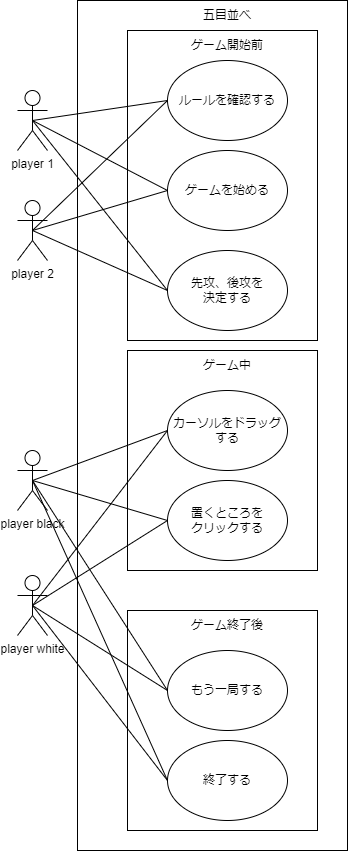

The diagram above was exported from draw.io. Its source (the exported page's mxGraphModel, read from the mxfile embedded in the PNG):
<mxGraphModel dx="336" dy="510" grid="1" gridSize="10" guides="1" tooltips="1" connect="1" arrows="1" fold="1" page="1" pageScale="1" pageWidth="827" pageHeight="1169" math="0" shadow="0">
  <root>
    <mxCell id="0" />
    <mxCell id="1" parent="0" />
    <mxCell id="2" value="player 1" style="shape=umlActor;verticalLabelPosition=bottom;verticalAlign=top;html=1;outlineConnect=0;" vertex="1" parent="1">
      <mxGeometry x="90" y="100" width="30" height="60" as="geometry" />
    </mxCell>
    <mxCell id="3" value="player 2" style="shape=umlActor;verticalLabelPosition=bottom;verticalAlign=top;html=1;outlineConnect=0;" vertex="1" parent="1">
      <mxGeometry x="90" y="210" width="30" height="60" as="geometry" />
    </mxCell>
    <mxCell id="4" value="player black" style="shape=umlActor;verticalLabelPosition=bottom;verticalAlign=top;html=1;outlineConnect=0;" vertex="1" parent="1">
      <mxGeometry x="90" y="460" width="30" height="60" as="geometry" />
    </mxCell>
    <mxCell id="5" value="player white" style="shape=umlActor;verticalLabelPosition=bottom;verticalAlign=top;html=1;outlineConnect=0;" vertex="1" parent="1">
      <mxGeometry x="90" y="585" width="30" height="60" as="geometry" />
    </mxCell>
    <mxCell id="35" value="" style="whiteSpace=wrap;html=1;" vertex="1" parent="1">
      <mxGeometry x="150" y="10" width="270" height="850" as="geometry" />
    </mxCell>
    <mxCell id="36" value="" style="whiteSpace=wrap;html=1;" vertex="1" parent="1">
      <mxGeometry x="200" y="40" width="190" height="310" as="geometry" />
    </mxCell>
    <mxCell id="11" value="ルールを確認する" style="ellipse;whiteSpace=wrap;html=1;" vertex="1" parent="1">
      <mxGeometry x="240" y="70" width="120" height="80" as="geometry" />
    </mxCell>
    <mxCell id="12" value="ゲームを始める" style="ellipse;whiteSpace=wrap;html=1;" vertex="1" parent="1">
      <mxGeometry x="240" y="160" width="120" height="80" as="geometry" />
    </mxCell>
    <mxCell id="13" value="先攻、後攻を&lt;br&gt;決定する" style="ellipse;whiteSpace=wrap;html=1;" vertex="1" parent="1">
      <mxGeometry x="240" y="260" width="120" height="80" as="geometry" />
    </mxCell>
    <mxCell id="38" value="" style="whiteSpace=wrap;html=1;" vertex="1" parent="1">
      <mxGeometry x="200" y="360" width="190" height="220" as="geometry" />
    </mxCell>
    <mxCell id="14" value="カーソルをドラッグする" style="ellipse;whiteSpace=wrap;html=1;" vertex="1" parent="1">
      <mxGeometry x="240" y="400" width="120" height="80" as="geometry" />
    </mxCell>
    <mxCell id="15" value="置くところを&lt;br&gt;クリックする" style="ellipse;whiteSpace=wrap;html=1;" vertex="1" parent="1">
      <mxGeometry x="240" y="490" width="120" height="80" as="geometry" />
    </mxCell>
    <mxCell id="16" value="" style="endArrow=none;html=1;entryX=0.5;entryY=0.5;entryDx=0;entryDy=0;exitX=0;exitY=0.5;exitDx=0;exitDy=0;entryPerimeter=0;" edge="1" parent="1" source="12" target="2">
      <mxGeometry width="50" height="50" relative="1" as="geometry">
        <mxPoint x="280" y="250" as="sourcePoint" />
        <mxPoint x="330" y="200" as="targetPoint" />
        <Array as="points" />
      </mxGeometry>
    </mxCell>
    <mxCell id="17" value="" style="endArrow=none;html=1;entryX=0;entryY=0.5;entryDx=0;entryDy=0;exitX=0.5;exitY=0.5;exitDx=0;exitDy=0;exitPerimeter=0;" edge="1" parent="1" source="3" target="13">
      <mxGeometry width="50" height="50" relative="1" as="geometry">
        <mxPoint x="280" y="250" as="sourcePoint" />
        <mxPoint x="330" y="200" as="targetPoint" />
        <Array as="points" />
      </mxGeometry>
    </mxCell>
    <mxCell id="18" value="" style="endArrow=none;html=1;entryX=0;entryY=0.5;entryDx=0;entryDy=0;exitX=0.5;exitY=0.5;exitDx=0;exitDy=0;exitPerimeter=0;" edge="1" parent="1" source="3" target="12">
      <mxGeometry width="50" height="50" relative="1" as="geometry">
        <mxPoint x="120" y="210" as="sourcePoint" />
        <mxPoint x="330" y="200" as="targetPoint" />
      </mxGeometry>
    </mxCell>
    <mxCell id="19" value="" style="endArrow=none;html=1;exitX=0.5;exitY=0.5;exitDx=0;exitDy=0;exitPerimeter=0;entryX=0;entryY=0.5;entryDx=0;entryDy=0;" edge="1" parent="1" source="2" target="11">
      <mxGeometry width="50" height="50" relative="1" as="geometry">
        <mxPoint x="280" y="250" as="sourcePoint" />
        <mxPoint x="330" y="200" as="targetPoint" />
      </mxGeometry>
    </mxCell>
    <mxCell id="21" value="" style="endArrow=none;html=1;exitX=0.5;exitY=0.5;exitDx=0;exitDy=0;exitPerimeter=0;entryX=0;entryY=0.5;entryDx=0;entryDy=0;" edge="1" parent="1" source="3" target="11">
      <mxGeometry width="50" height="50" relative="1" as="geometry">
        <mxPoint x="280" y="250" as="sourcePoint" />
        <mxPoint x="330" y="200" as="targetPoint" />
      </mxGeometry>
    </mxCell>
    <mxCell id="22" value="" style="endArrow=none;html=1;exitX=0.5;exitY=0.5;exitDx=0;exitDy=0;exitPerimeter=0;entryX=0;entryY=0.5;entryDx=0;entryDy=0;" edge="1" parent="1" source="4" target="14">
      <mxGeometry width="50" height="50" relative="1" as="geometry">
        <mxPoint x="280" y="330" as="sourcePoint" />
        <mxPoint x="330" y="280" as="targetPoint" />
      </mxGeometry>
    </mxCell>
    <mxCell id="23" value="" style="endArrow=none;html=1;exitX=0.5;exitY=0.5;exitDx=0;exitDy=0;exitPerimeter=0;entryX=0;entryY=0.5;entryDx=0;entryDy=0;" edge="1" parent="1" source="4" target="15">
      <mxGeometry width="50" height="50" relative="1" as="geometry">
        <mxPoint x="280" y="330" as="sourcePoint" />
        <mxPoint x="330" y="280" as="targetPoint" />
      </mxGeometry>
    </mxCell>
    <mxCell id="24" value="" style="endArrow=none;html=1;exitX=0.5;exitY=0.5;exitDx=0;exitDy=0;exitPerimeter=0;entryX=0;entryY=0.5;entryDx=0;entryDy=0;" edge="1" parent="1" source="5" target="14">
      <mxGeometry width="50" height="50" relative="1" as="geometry">
        <mxPoint x="280" y="330" as="sourcePoint" />
        <mxPoint x="330" y="280" as="targetPoint" />
      </mxGeometry>
    </mxCell>
    <mxCell id="40" value="" style="whiteSpace=wrap;html=1;" vertex="1" parent="1">
      <mxGeometry x="200" y="620" width="190" height="220" as="geometry" />
    </mxCell>
    <mxCell id="25" value="" style="endArrow=none;html=1;exitX=0.5;exitY=0.5;exitDx=0;exitDy=0;exitPerimeter=0;entryX=0;entryY=0.5;entryDx=0;entryDy=0;" edge="1" parent="1" source="5" target="15">
      <mxGeometry width="50" height="50" relative="1" as="geometry">
        <mxPoint x="280" y="330" as="sourcePoint" />
        <mxPoint x="330" y="280" as="targetPoint" />
      </mxGeometry>
    </mxCell>
    <mxCell id="27" value="もう一局する" style="ellipse;whiteSpace=wrap;html=1;" vertex="1" parent="1">
      <mxGeometry x="240" y="660" width="120" height="80" as="geometry" />
    </mxCell>
    <mxCell id="28" value="終了する" style="ellipse;whiteSpace=wrap;html=1;" vertex="1" parent="1">
      <mxGeometry x="240" y="750" width="120" height="80" as="geometry" />
    </mxCell>
    <mxCell id="29" value="" style="endArrow=none;html=1;exitX=0.5;exitY=0.5;exitDx=0;exitDy=0;exitPerimeter=0;entryX=0;entryY=0.5;entryDx=0;entryDy=0;" edge="1" parent="1" source="4" target="27">
      <mxGeometry width="50" height="50" relative="1" as="geometry">
        <mxPoint x="280" y="570" as="sourcePoint" />
        <mxPoint x="330" y="520" as="targetPoint" />
      </mxGeometry>
    </mxCell>
    <mxCell id="30" value="" style="endArrow=none;html=1;exitX=0.5;exitY=0.5;exitDx=0;exitDy=0;exitPerimeter=0;entryX=0;entryY=0.5;entryDx=0;entryDy=0;" edge="1" parent="1" source="4" target="28">
      <mxGeometry width="50" height="50" relative="1" as="geometry">
        <mxPoint x="280" y="570" as="sourcePoint" />
        <mxPoint x="330" y="520" as="targetPoint" />
      </mxGeometry>
    </mxCell>
    <mxCell id="31" value="" style="endArrow=none;html=1;exitX=0.5;exitY=0.5;exitDx=0;exitDy=0;exitPerimeter=0;entryX=0;entryY=0.5;entryDx=0;entryDy=0;" edge="1" parent="1" source="5" target="27">
      <mxGeometry width="50" height="50" relative="1" as="geometry">
        <mxPoint x="280" y="570" as="sourcePoint" />
        <mxPoint x="330" y="520" as="targetPoint" />
      </mxGeometry>
    </mxCell>
    <mxCell id="32" value="" style="endArrow=none;html=1;exitX=0.5;exitY=0.5;exitDx=0;exitDy=0;exitPerimeter=0;entryX=0;entryY=0.5;entryDx=0;entryDy=0;" edge="1" parent="1" source="5" target="28">
      <mxGeometry width="50" height="50" relative="1" as="geometry">
        <mxPoint x="280" y="570" as="sourcePoint" />
        <mxPoint x="330" y="520" as="targetPoint" />
      </mxGeometry>
    </mxCell>
    <mxCell id="34" value="五目並べ" style="text;html=1;strokeColor=none;fillColor=none;align=center;verticalAlign=middle;whiteSpace=wrap;rounded=0;" vertex="1" parent="1">
      <mxGeometry x="270" y="10" width="60" height="30" as="geometry" />
    </mxCell>
    <mxCell id="20" value="" style="endArrow=none;html=1;exitX=0.5;exitY=0.5;exitDx=0;exitDy=0;exitPerimeter=0;entryX=0;entryY=0.5;entryDx=0;entryDy=0;" edge="1" parent="1" source="2" target="13">
      <mxGeometry width="50" height="50" relative="1" as="geometry">
        <mxPoint x="280" y="250" as="sourcePoint" />
        <mxPoint x="330" y="200" as="targetPoint" />
      </mxGeometry>
    </mxCell>
    <mxCell id="37" value="ゲーム開始前" style="text;html=1;strokeColor=none;fillColor=none;align=center;verticalAlign=middle;whiteSpace=wrap;rounded=0;" vertex="1" parent="1">
      <mxGeometry x="260" y="40" width="80" height="30" as="geometry" />
    </mxCell>
    <mxCell id="39" value="ゲーム中" style="text;html=1;strokeColor=none;fillColor=none;align=center;verticalAlign=middle;whiteSpace=wrap;rounded=0;" vertex="1" parent="1">
      <mxGeometry x="270" y="360" width="60" height="30" as="geometry" />
    </mxCell>
    <mxCell id="41" value="ゲーム終了後" style="text;html=1;strokeColor=none;fillColor=none;align=center;verticalAlign=middle;whiteSpace=wrap;rounded=0;" vertex="1" parent="1">
      <mxGeometry x="260" y="620" width="80" height="30" as="geometry" />
    </mxCell>
  </root>
</mxGraphModel>